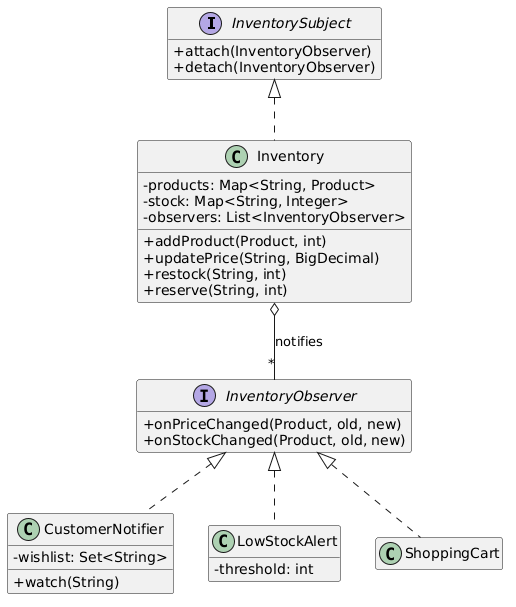

The diagram above was rendered by PlantUML. Its source (embedded in the PNG):
@startuml
skinparam classAttributeIconSize 0
hide empty members
interface InventorySubject {
  +attach(InventoryObserver)
  +detach(InventoryObserver)
}
class Inventory {
  -products: Map<String, Product>
  -stock: Map<String, Integer>
  -observers: List<InventoryObserver>
  +addProduct(Product, int)
  +updatePrice(String, BigDecimal)
  +restock(String, int)
  +reserve(String, int)
}
interface InventoryObserver {
  +onPriceChanged(Product, old, new)
  +onStockChanged(Product, old, new)
}
class CustomerNotifier {
  -wishlist: Set<String>
  +watch(String)
}
class LowStockAlert {
  -threshold: int
}
class ShoppingCart
InventorySubject <|.. Inventory
Inventory o-- "*" InventoryObserver : notifies
InventoryObserver <|.. CustomerNotifier
InventoryObserver <|.. LowStockAlert
InventoryObserver <|.. ShoppingCart
@enduml